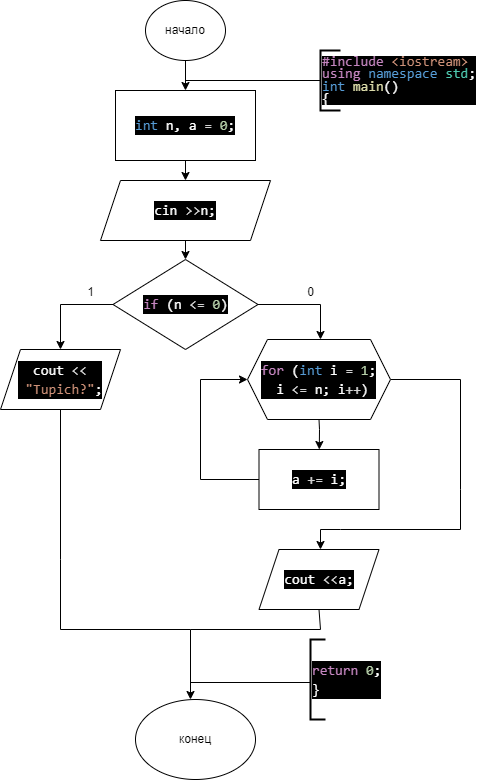

The diagram above was exported from draw.io. Its source (the exported page's mxGraphModel, read from the mxfile embedded in the PNG):
<mxGraphModel dx="1050" dy="575" grid="1" gridSize="10" guides="1" tooltips="1" connect="1" arrows="0" fold="1" page="1" pageScale="1" pageWidth="827" pageHeight="1169" math="0" shadow="0">
  <root>
    <mxCell id="0" />
    <mxCell id="1" parent="0" />
    <mxCell id="XJWWIAQlXJzDpfJ-bgBM-1" value="начало" style="ellipse;whiteSpace=wrap;html=1;" parent="1" vertex="1">
      <mxGeometry x="315" y="21" width="80" height="60" as="geometry" />
    </mxCell>
    <mxCell id="nz0h7kFeMYADOyucJ2ar-1" value="" style="endArrow=classic;html=1;rounded=0;exitX=0.5;exitY=1;exitDx=0;exitDy=0;" parent="1" source="XJWWIAQlXJzDpfJ-bgBM-1" target="nz0h7kFeMYADOyucJ2ar-2" edge="1">
      <mxGeometry width="50" height="50" relative="1" as="geometry">
        <mxPoint x="345" y="311" as="sourcePoint" />
        <mxPoint x="355" y="111" as="targetPoint" />
      </mxGeometry>
    </mxCell>
    <mxCell id="nz0h7kFeMYADOyucJ2ar-2" value="&lt;div style=&quot;color: rgb(255, 255, 255); background-color: rgb(0, 0, 0); font-family: Consolas, &amp;quot;Courier New&amp;quot;, monospace; font-size: 14px; line-height: 19px; white-space: pre;&quot;&gt;&lt;div style=&quot;line-height: 19px;&quot;&gt;&lt;span style=&quot;color: #569cd6;&quot;&gt;int&lt;/span&gt; n, a &lt;span style=&quot;color: #d4d4d4;&quot;&gt;=&lt;/span&gt; &lt;span style=&quot;color: #b5cea8;&quot;&gt;0&lt;/span&gt;;&lt;/div&gt;&lt;/div&gt;" style="rounded=0;whiteSpace=wrap;html=1;" parent="1" vertex="1">
      <mxGeometry x="285" y="111" width="140" height="70" as="geometry" />
    </mxCell>
    <mxCell id="nz0h7kFeMYADOyucJ2ar-3" value="" style="endArrow=classic;html=1;rounded=0;exitX=0.5;exitY=1;exitDx=0;exitDy=0;entryX=0.5;entryY=0;entryDx=0;entryDy=0;" parent="1" source="nz0h7kFeMYADOyucJ2ar-2" target="nz0h7kFeMYADOyucJ2ar-17" edge="1">
      <mxGeometry width="50" height="50" relative="1" as="geometry">
        <mxPoint x="390" y="311" as="sourcePoint" />
        <mxPoint x="400" y="191" as="targetPoint" />
      </mxGeometry>
    </mxCell>
    <mxCell id="nz0h7kFeMYADOyucJ2ar-12" value="" style="endArrow=none;html=1;rounded=0;entryX=0;entryY=0.5;entryDx=0;entryDy=0;entryPerimeter=0;" parent="1" target="nz0h7kFeMYADOyucJ2ar-16" edge="1">
      <mxGeometry width="50" height="50" relative="1" as="geometry">
        <mxPoint x="355" y="101" as="sourcePoint" />
        <mxPoint x="412.5" y="101" as="targetPoint" />
      </mxGeometry>
    </mxCell>
    <mxCell id="nz0h7kFeMYADOyucJ2ar-16" value="&lt;div style=&quot;color: rgb(255, 255, 255); background-color: rgb(0, 0, 0); font-family: Consolas, &amp;quot;Courier New&amp;quot;, monospace; font-size: 14px; line-height: 86%; white-space-collapse: preserve;&quot;&gt;&lt;div&gt;&lt;span style=&quot;color: #c586c0;&quot;&gt;#include&lt;/span&gt;&lt;span style=&quot;color: #569cd6;&quot;&gt; &lt;/span&gt;&lt;span style=&quot;color: #ce9178;&quot;&gt;&amp;lt;iostream&amp;gt;&lt;/span&gt;&lt;/div&gt;&lt;div style=&quot;line-height: 86%;&quot;&gt;&lt;span style=&quot;color: #c586c0;&quot;&gt;using&lt;/span&gt; &lt;span style=&quot;color: #569cd6;&quot;&gt;namespace&lt;/span&gt; &lt;span style=&quot;color: #4ec9b0;&quot;&gt;std&lt;/span&gt;;&lt;/div&gt;&lt;div&gt;&lt;span style=&quot;color: #569cd6;&quot;&gt;int&lt;/span&gt; &lt;span style=&quot;color: #dcdcaa;&quot;&gt;main&lt;/span&gt;()&lt;/div&gt;&lt;div&gt;{&lt;/div&gt;&lt;/div&gt;" style="strokeWidth=2;html=1;shape=mxgraph.flowchart.annotation_1;align=left;pointerEvents=1;" parent="1" vertex="1">
      <mxGeometry x="490" y="71" width="20" height="60" as="geometry" />
    </mxCell>
    <mxCell id="nz0h7kFeMYADOyucJ2ar-17" value="&lt;div style=&quot;color: rgb(255, 255, 255); background-color: rgb(0, 0, 0); font-family: Consolas, &amp;quot;Courier New&amp;quot;, monospace; font-size: 14px; line-height: 19px; white-space: pre;&quot;&gt;&lt;div style=&quot;line-height: 19px;&quot;&gt;&lt;div style=&quot;line-height: 19px;&quot;&gt;cin &lt;span style=&quot;color: #d4d4d4;&quot;&gt;&amp;gt;&amp;gt;&lt;/span&gt;n;&lt;/div&gt;&lt;/div&gt;&lt;/div&gt;" style="shape=parallelogram;perimeter=parallelogramPerimeter;whiteSpace=wrap;html=1;fixedSize=1;" parent="1" vertex="1">
      <mxGeometry x="270" y="201" width="170" height="60" as="geometry" />
    </mxCell>
    <mxCell id="nz0h7kFeMYADOyucJ2ar-19" value="" style="endArrow=classic;html=1;rounded=0;exitX=0.5;exitY=1;exitDx=0;exitDy=0;" parent="1" source="nz0h7kFeMYADOyucJ2ar-17" edge="1">
      <mxGeometry width="50" height="50" relative="1" as="geometry">
        <mxPoint x="500" y="321" as="sourcePoint" />
        <mxPoint x="355" y="280" as="targetPoint" />
      </mxGeometry>
    </mxCell>
    <mxCell id="nz0h7kFeMYADOyucJ2ar-32" value="&lt;div style=&quot;color: rgb(255, 255, 255); background-color: rgb(0, 0, 0); font-family: Consolas, &amp;quot;Courier New&amp;quot;, monospace; font-size: 14px; line-height: 19px; white-space: pre;&quot;&gt;&lt;div style=&quot;line-height: 19px;&quot;&gt;&lt;span style=&quot;color: #c586c0;&quot;&gt;if&lt;/span&gt; (n &lt;span style=&quot;color: #d4d4d4;&quot;&gt;&amp;lt;=&lt;/span&gt; &lt;span style=&quot;color: #b5cea8;&quot;&gt;0&lt;/span&gt;)&lt;/div&gt;&lt;/div&gt;" style="rhombus;whiteSpace=wrap;html=1;" parent="1" vertex="1">
      <mxGeometry x="282.5" y="280" width="145" height="90" as="geometry" />
    </mxCell>
    <mxCell id="nz0h7kFeMYADOyucJ2ar-34" value="" style="endArrow=classic;html=1;rounded=0;exitX=0.5;exitY=1;exitDx=0;exitDy=0;" parent="1" source="nz0h7kFeMYADOyucJ2ar-60" target="nz0h7kFeMYADOyucJ2ar-41" edge="1">
      <mxGeometry width="50" height="50" relative="1" as="geometry">
        <mxPoint x="420" y="400" as="sourcePoint" />
        <mxPoint x="360" y="470" as="targetPoint" />
        <Array as="points">
          <mxPoint x="489" y="450" />
        </Array>
      </mxGeometry>
    </mxCell>
    <mxCell id="nz0h7kFeMYADOyucJ2ar-35" value="" style="endArrow=classic;html=1;rounded=0;exitX=0;exitY=0.5;exitDx=0;exitDy=0;" parent="1" source="nz0h7kFeMYADOyucJ2ar-32" edge="1">
      <mxGeometry width="50" height="50" relative="1" as="geometry">
        <mxPoint x="300" y="330" as="sourcePoint" />
        <mxPoint x="230" y="370" as="targetPoint" />
        <Array as="points">
          <mxPoint x="230" y="325" />
        </Array>
      </mxGeometry>
    </mxCell>
    <mxCell id="nz0h7kFeMYADOyucJ2ar-36" value="" style="endArrow=classic;html=1;rounded=0;exitX=1;exitY=0.5;exitDx=0;exitDy=0;" parent="1" source="nz0h7kFeMYADOyucJ2ar-32" edge="1">
      <mxGeometry width="50" height="50" relative="1" as="geometry">
        <mxPoint x="430" y="330" as="sourcePoint" />
        <mxPoint x="490" y="360" as="targetPoint" />
        <Array as="points">
          <mxPoint x="490" y="325" />
        </Array>
      </mxGeometry>
    </mxCell>
    <mxCell id="nz0h7kFeMYADOyucJ2ar-41" value="&lt;div style=&quot;color: rgb(255, 255, 255); background-color: rgb(0, 0, 0); font-family: Consolas, &amp;quot;Courier New&amp;quot;, monospace; font-size: 14px; line-height: 19px; white-space: pre;&quot;&gt;&lt;div style=&quot;line-height: 19px;&quot;&gt;a &lt;span style=&quot;color: #d4d4d4;&quot;&gt;+=&lt;/span&gt; i;&lt;/div&gt;&lt;/div&gt;" style="rounded=0;whiteSpace=wrap;html=1;" parent="1" vertex="1">
      <mxGeometry x="428.5" y="470" width="120" height="60" as="geometry" />
    </mxCell>
    <mxCell id="nz0h7kFeMYADOyucJ2ar-46" value="" style="endArrow=none;html=1;rounded=0;entryX=0.5;entryY=1;entryDx=0;entryDy=0;" parent="1" edge="1">
      <mxGeometry width="50" height="50" relative="1" as="geometry">
        <mxPoint x="510" y="550" as="sourcePoint" />
        <mxPoint x="630" y="510" as="targetPoint" />
        <Array as="points">
          <mxPoint x="630" y="550" />
        </Array>
      </mxGeometry>
    </mxCell>
    <mxCell id="nz0h7kFeMYADOyucJ2ar-47" value="" style="endArrow=none;html=1;rounded=0;entryX=0.5;entryY=1;entryDx=0;entryDy=0;" parent="1" edge="1">
      <mxGeometry width="50" height="50" relative="1" as="geometry">
        <mxPoint x="360" y="650" as="sourcePoint" />
        <mxPoint x="230" y="430" as="targetPoint" />
        <Array as="points">
          <mxPoint x="230" y="650" />
          <mxPoint x="230" y="580" />
        </Array>
      </mxGeometry>
    </mxCell>
    <mxCell id="nz0h7kFeMYADOyucJ2ar-51" value="" style="endArrow=none;html=1;rounded=0;exitX=1;exitY=0.5;exitDx=0;exitDy=0;" parent="1" edge="1">
      <mxGeometry width="50" height="50" relative="1" as="geometry">
        <mxPoint x="560" y="400" as="sourcePoint" />
        <mxPoint x="630" y="510" as="targetPoint" />
        <Array as="points">
          <mxPoint x="630" y="400" />
        </Array>
      </mxGeometry>
    </mxCell>
    <mxCell id="nz0h7kFeMYADOyucJ2ar-55" value="конец" style="ellipse;whiteSpace=wrap;html=1;" parent="1" vertex="1">
      <mxGeometry x="305" y="720" width="120" height="80" as="geometry" />
    </mxCell>
    <mxCell id="nz0h7kFeMYADOyucJ2ar-56" value="" style="endArrow=none;html=1;rounded=0;" parent="1" edge="1">
      <mxGeometry width="50" height="50" relative="1" as="geometry">
        <mxPoint x="360" y="703" as="sourcePoint" />
        <mxPoint x="480" y="703" as="targetPoint" />
      </mxGeometry>
    </mxCell>
    <mxCell id="nz0h7kFeMYADOyucJ2ar-57" value="&lt;div style=&quot;color: rgb(255, 255, 255); background-color: rgb(0, 0, 0); font-family: Consolas, &amp;quot;Courier New&amp;quot;, monospace; font-size: 14px; line-height: 19px; white-space-collapse: preserve;&quot;&gt;&lt;span style=&quot;color: #c586c0;&quot;&gt;return&lt;/span&gt; &lt;span style=&quot;color: #b5cea8;&quot;&gt;0&lt;/span&gt;;&lt;/div&gt;&lt;div style=&quot;color: rgb(255, 255, 255); background-color: rgb(0, 0, 0); font-family: Consolas, &amp;quot;Courier New&amp;quot;, monospace; font-size: 14px; line-height: 19px; white-space-collapse: preserve;&quot;&gt;}&lt;/div&gt;" style="strokeWidth=2;html=1;shape=mxgraph.flowchart.annotation_1;align=left;pointerEvents=1;" parent="1" vertex="1">
      <mxGeometry x="480" y="660" width="15" height="80" as="geometry" />
    </mxCell>
    <mxCell id="nz0h7kFeMYADOyucJ2ar-60" value="&lt;div style=&quot;color: rgb(255, 255, 255); background-color: rgb(0, 0, 0); font-family: Consolas, &amp;quot;Courier New&amp;quot;, monospace; font-size: 14px; line-height: 19px; white-space: pre;&quot;&gt;&lt;span style=&quot;color: #c586c0;&quot;&gt;for&lt;/span&gt; (&lt;span style=&quot;color: #569cd6;&quot;&gt;int&lt;/span&gt; i &lt;span style=&quot;color: #d4d4d4;&quot;&gt;=&lt;/span&gt; &lt;span style=&quot;color: #b5cea8;&quot;&gt;1&lt;/span&gt;;&lt;/div&gt;&lt;div style=&quot;color: rgb(255, 255, 255); background-color: rgb(0, 0, 0); font-family: Consolas, &amp;quot;Courier New&amp;quot;, monospace; font-size: 14px; line-height: 19px; white-space: pre;&quot;&gt; i &lt;span style=&quot;color: #d4d4d4;&quot;&gt;&amp;lt;=&lt;/span&gt; n; i&lt;span style=&quot;color: #d4d4d4;&quot;&gt;++&lt;/span&gt;)&lt;/div&gt;" style="shape=hexagon;perimeter=hexagonPerimeter2;whiteSpace=wrap;html=1;fixedSize=1;" parent="1" vertex="1">
      <mxGeometry x="417" y="360" width="143" height="80" as="geometry" />
    </mxCell>
    <mxCell id="nz0h7kFeMYADOyucJ2ar-61" value="&lt;div style=&quot;color: rgb(255, 255, 255); background-color: rgb(0, 0, 0); font-family: Consolas, &amp;quot;Courier New&amp;quot;, monospace; font-size: 14px; line-height: 19px; white-space: pre;&quot;&gt;cout &lt;span style=&quot;color: #d4d4d4;&quot;&gt;&amp;lt;&amp;lt;&lt;/span&gt;&lt;/div&gt;&lt;div style=&quot;color: rgb(255, 255, 255); background-color: rgb(0, 0, 0); font-family: Consolas, &amp;quot;Courier New&amp;quot;, monospace; font-size: 14px; line-height: 19px; white-space: pre;&quot;&gt; &lt;span style=&quot;color: #ce9178;&quot;&gt;&quot;Tupich?&quot;&lt;/span&gt;;&lt;/div&gt;" style="shape=parallelogram;perimeter=parallelogramPerimeter;whiteSpace=wrap;html=1;fixedSize=1;" parent="1" vertex="1">
      <mxGeometry x="170" y="370" width="120" height="60" as="geometry" />
    </mxCell>
    <mxCell id="nz0h7kFeMYADOyucJ2ar-62" value="" style="endArrow=classic;html=1;rounded=0;exitX=0;exitY=0.5;exitDx=0;exitDy=0;entryX=0;entryY=0.5;entryDx=0;entryDy=0;" parent="1" source="nz0h7kFeMYADOyucJ2ar-41" target="nz0h7kFeMYADOyucJ2ar-60" edge="1">
      <mxGeometry width="50" height="50" relative="1" as="geometry">
        <mxPoint x="340" y="290" as="sourcePoint" />
        <mxPoint x="390" y="240" as="targetPoint" />
        <Array as="points">
          <mxPoint x="370" y="500" />
          <mxPoint x="370" y="400" />
        </Array>
      </mxGeometry>
    </mxCell>
    <mxCell id="nz0h7kFeMYADOyucJ2ar-63" value="" style="endArrow=classic;html=1;rounded=0;" parent="1" edge="1">
      <mxGeometry width="50" height="50" relative="1" as="geometry">
        <mxPoint x="510" y="550" as="sourcePoint" />
        <mxPoint x="490" y="570" as="targetPoint" />
        <Array as="points">
          <mxPoint x="490" y="550" />
        </Array>
      </mxGeometry>
    </mxCell>
    <mxCell id="nz0h7kFeMYADOyucJ2ar-65" value="&lt;div style=&quot;color: rgb(255, 255, 255); background-color: rgb(0, 0, 0); font-family: Consolas, &amp;quot;Courier New&amp;quot;, monospace; font-size: 14px; line-height: 19px; white-space: pre;&quot;&gt;cout &lt;span style=&quot;color: #d4d4d4;&quot;&gt;&amp;lt;&amp;lt;&lt;/span&gt;a;&lt;/div&gt;" style="shape=parallelogram;perimeter=parallelogramPerimeter;whiteSpace=wrap;html=1;fixedSize=1;" parent="1" vertex="1">
      <mxGeometry x="428.5" y="570" width="120" height="60" as="geometry" />
    </mxCell>
    <mxCell id="nz0h7kFeMYADOyucJ2ar-66" value="" style="endArrow=classic;html=1;rounded=0;exitX=0.5;exitY=1;exitDx=0;exitDy=0;" parent="1" source="nz0h7kFeMYADOyucJ2ar-65" edge="1">
      <mxGeometry width="50" height="50" relative="1" as="geometry">
        <mxPoint x="340" y="560" as="sourcePoint" />
        <mxPoint x="360" y="720" as="targetPoint" />
        <Array as="points">
          <mxPoint x="490" y="650" />
          <mxPoint x="360" y="650" />
        </Array>
      </mxGeometry>
    </mxCell>
    <mxCell id="DNFoYuRz1CArMyDOFX8--1" value="1" style="text;html=1;align=center;verticalAlign=middle;resizable=0;points=[];autosize=1;strokeColor=none;fillColor=none;" vertex="1" parent="1">
      <mxGeometry x="245" y="298" width="30" height="30" as="geometry" />
    </mxCell>
    <mxCell id="DNFoYuRz1CArMyDOFX8--2" value="0" style="text;html=1;align=center;verticalAlign=middle;resizable=0;points=[];autosize=1;strokeColor=none;fillColor=none;" vertex="1" parent="1">
      <mxGeometry x="465" y="298" width="30" height="30" as="geometry" />
    </mxCell>
  </root>
</mxGraphModel>